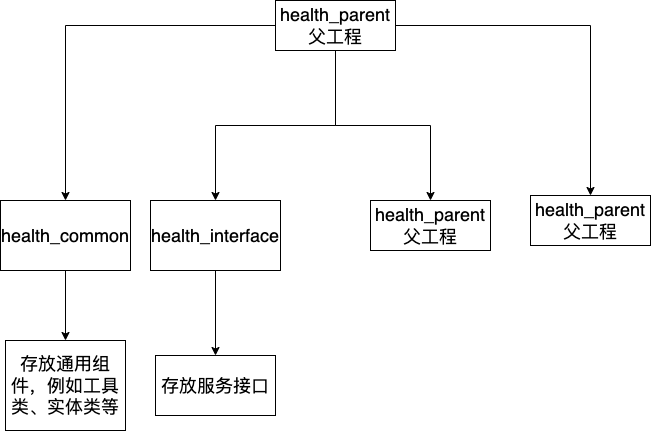

The diagram above was exported from draw.io. Its source (the exported page's mxGraphModel, read from the mxfile embedded in the PNG):
<mxGraphModel dx="977" dy="610" grid="1" gridSize="10" guides="1" tooltips="1" connect="1" arrows="1" fold="1" page="1" pageScale="1" pageWidth="690" pageHeight="980" math="0" shadow="0">
  <root>
    <mxCell id="0" />
    <mxCell id="1" parent="0" />
    <mxCell id="2ZU95OHSXr4LhSzO-e6m-3" style="edgeStyle=orthogonalEdgeStyle;rounded=0;orthogonalLoop=1;jettySize=auto;html=1;fontSize=18;" edge="1" parent="1" source="2ZU95OHSXr4LhSzO-e6m-1" target="2ZU95OHSXr4LhSzO-e6m-2">
      <mxGeometry relative="1" as="geometry" />
    </mxCell>
    <mxCell id="2ZU95OHSXr4LhSzO-e6m-6" style="edgeStyle=orthogonalEdgeStyle;rounded=0;orthogonalLoop=1;jettySize=auto;html=1;fontSize=18;" edge="1" parent="1" source="2ZU95OHSXr4LhSzO-e6m-1" target="2ZU95OHSXr4LhSzO-e6m-5">
      <mxGeometry relative="1" as="geometry" />
    </mxCell>
    <mxCell id="2ZU95OHSXr4LhSzO-e6m-8" style="edgeStyle=orthogonalEdgeStyle;rounded=0;orthogonalLoop=1;jettySize=auto;html=1;fontSize=18;" edge="1" parent="1" source="2ZU95OHSXr4LhSzO-e6m-1" target="2ZU95OHSXr4LhSzO-e6m-7">
      <mxGeometry relative="1" as="geometry" />
    </mxCell>
    <mxCell id="2ZU95OHSXr4LhSzO-e6m-10" style="edgeStyle=orthogonalEdgeStyle;rounded=0;orthogonalLoop=1;jettySize=auto;html=1;fontSize=18;" edge="1" parent="1" source="2ZU95OHSXr4LhSzO-e6m-1" target="2ZU95OHSXr4LhSzO-e6m-9">
      <mxGeometry relative="1" as="geometry" />
    </mxCell>
    <mxCell id="2ZU95OHSXr4LhSzO-e6m-1" value="&lt;font style=&quot;font-size: 18px;&quot;&gt;health_parent父工程&lt;/font&gt;" style="rounded=0;whiteSpace=wrap;html=1;" vertex="1" parent="1">
      <mxGeometry x="285" y="60" width="120" height="50" as="geometry" />
    </mxCell>
    <mxCell id="2ZU95OHSXr4LhSzO-e6m-13" value="" style="edgeStyle=orthogonalEdgeStyle;rounded=0;orthogonalLoop=1;jettySize=auto;html=1;fontSize=18;" edge="1" parent="1" source="2ZU95OHSXr4LhSzO-e6m-2" target="2ZU95OHSXr4LhSzO-e6m-12">
      <mxGeometry relative="1" as="geometry" />
    </mxCell>
    <mxCell id="2ZU95OHSXr4LhSzO-e6m-2" value="health_common&lt;br&gt;" style="rounded=0;whiteSpace=wrap;html=1;fontSize=18;" vertex="1" parent="1">
      <mxGeometry x="10" y="260" width="130" height="70" as="geometry" />
    </mxCell>
    <mxCell id="2ZU95OHSXr4LhSzO-e6m-16" value="" style="edgeStyle=orthogonalEdgeStyle;rounded=0;orthogonalLoop=1;jettySize=auto;html=1;fontSize=18;" edge="1" parent="1" source="2ZU95OHSXr4LhSzO-e6m-5" target="2ZU95OHSXr4LhSzO-e6m-15">
      <mxGeometry relative="1" as="geometry" />
    </mxCell>
    <mxCell id="2ZU95OHSXr4LhSzO-e6m-5" value="health_interface" style="rounded=0;whiteSpace=wrap;html=1;fontSize=18;" vertex="1" parent="1">
      <mxGeometry x="160" y="260" width="130" height="70" as="geometry" />
    </mxCell>
    <mxCell id="2ZU95OHSXr4LhSzO-e6m-7" value="&lt;font style=&quot;font-size: 18px;&quot;&gt;health_parent父工程&lt;/font&gt;" style="rounded=0;whiteSpace=wrap;html=1;fontSize=18;" vertex="1" parent="1">
      <mxGeometry x="380" y="260" width="120" height="50" as="geometry" />
    </mxCell>
    <mxCell id="2ZU95OHSXr4LhSzO-e6m-9" value="&lt;font style=&quot;font-size: 18px;&quot;&gt;health_parent父工程&lt;/font&gt;" style="rounded=0;whiteSpace=wrap;html=1;fontSize=18;" vertex="1" parent="1">
      <mxGeometry x="540" y="255" width="120" height="50" as="geometry" />
    </mxCell>
    <mxCell id="2ZU95OHSXr4LhSzO-e6m-12" value="存放通用组件，例如工具类、实体类等" style="whiteSpace=wrap;html=1;fontSize=18;rounded=0;" vertex="1" parent="1">
      <mxGeometry x="15" y="400" width="120" height="90" as="geometry" />
    </mxCell>
    <mxCell id="2ZU95OHSXr4LhSzO-e6m-15" value="存放服务接口" style="whiteSpace=wrap;html=1;fontSize=18;rounded=0;" vertex="1" parent="1">
      <mxGeometry x="165" y="415" width="120" height="60" as="geometry" />
    </mxCell>
  </root>
</mxGraphModel>